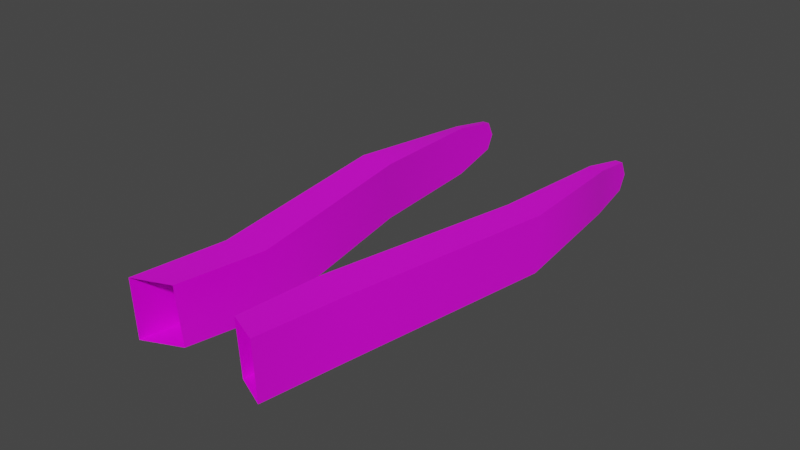 # Source: BikeBack.blend  (saved by Blender 2.91.10; exported with 4.5.12 LTS)
import bpy
from mathutils import Matrix  # noqa: F401  (used for matrix-valued properties, if any)

bpy.ops.wm.read_factory_settings(use_empty=True)
scene = bpy.context.scene
scene.name = 'Scene'

# ---- collections
col_collection = bpy.data.collections.new('Collection'); scene.collection.children.link(col_collection)

# ---- images (referenced by path relative to the original .blend; pixels are not part of the script)
import os
ASSET_DIR = os.environ.get("B2B_ASSET_DIR", "")  # directory of the original .blend (textures are referenced by path, not embedded)
HERE = os.path.dirname(os.path.abspath(__file__))  # packed textures are extracted next to this script under _unpacked/

def load_image(name, relpath, width, height, colorspace="sRGB"):
    """Load a texture the original file referenced (path relative to the .blend, or extracted next to this script)."""
    p = next((c for c in (os.path.join(HERE, relpath), os.path.join(ASSET_DIR, relpath)) if relpath and os.path.exists(c)), "")
    if p:
        img = bpy.data.images.load(p, check_existing=True)
        img.name = name
    else:  # same state as the original file: an image datablock whose file is absent (Cycles renders it pink)
        img = bpy.data.images.new(name, width, height)
        img.source = "FILE"
        img.filepath = "//" + (relpath or name)
    img.colorspace_settings.name = colorspace
    return img
img_bike2a_png = load_image('bike2a.png', 'bike2a.png', 1024, 1024, 'sRGB')

# ---- materials (node trees are filled in below, after node groups)
mat_bikebody = bpy.data.materials.new('BikeBody')
mat_bikebody.use_transparent_shadow = False
mat_bikebody.diffuse_color = (1.0, 1.0, 1.0, 1.0)
mat_bikebody.roughness = 0.4343

# ---- material node trees
mat_bikebody.use_nodes = True; mat_bikebody.node_tree.nodes.clear()
_N = mat_bikebody.node_tree.nodes; _L = mat_bikebody.node_tree.links
n0 = _N.new('ShaderNodeBsdfPrincipled'); n0.name = 'Principled BSDF'; n0.location = (10, 300)
n0.distribution = 'GGX'
n0.subsurface_method = 'BURLEY'
n0.inputs[2].default_value = 0.4343
n0.inputs[3].default_value = 1.45
n0.inputs[27].default_value = (0.0, 0.0, 0.0, 1.0)
n0.inputs[28].default_value = 1.0
n1 = _N.new('ShaderNodeOutputMaterial'); n1.name = 'Material Output'; n1.location = (300, 300)
n2 = _N.new('ShaderNodeNormalMap'); n2.name = 'Normal Map'; n2.location = (-300, -300)
n2.label = 'Normal/Map'
n3 = _N.new('ShaderNodeTexImage'); n3.name = 'Image Texture'; n3.location = (-300, 600)
n3.image = img_bike2a_png
n4 = _N.new('ShaderNodeTexCoord'); n4.name = 'Texture Coordinate'; n4.location = (-1500, 300)
n4.label = 'Texture Coords'
n5 = _N.new('ShaderNodeMapping'); n5.name = 'Mapping'; n5.location = (-600, 600)
n5.vector_type = 'TEXTURE'
n5.inputs[1].default_value = (0.0, -1.0, 0.0)
_L.new(n0.outputs[0], n1.inputs[0])
_L.new(n2.outputs[0], n0.inputs[5])
_L.new(n3.outputs[0], n0.inputs[0])
_L.new(n5.outputs[0], n3.inputs[0])
_L.new(n4.outputs[2], n5.inputs[0])
n1.is_active_output = True

# ---- world
world_world = bpy.data.worlds.new('World'); scene.world = world_world
world_world.use_nodes = True; world_world.node_tree.nodes.clear()
_N = world_world.node_tree.nodes; _L = world_world.node_tree.links
n0 = _N.new('ShaderNodeOutputWorld'); n0.name = 'World Output'; n0.location = (300, 300)
n1 = _N.new('ShaderNodeBackground'); n1.name = 'Background'; n1.location = (10, 300)
n1.inputs[0].default_value = (0.05088, 0.05088, 0.05088, 1.0)
_L.new(n1.outputs[0], n0.inputs[0])
n0.is_active_output = True
world_world.color = (0.05088, 0.05088, 0.05088)
world_world.use_sun_shadow = False
world_world.sun_shadow_jitter_overblur = 0.0

# ---- meshes
me_bikeback = bpy.data.meshes.new('BikeBack')
me_bikeback.from_pydata([(-0.1155, -0.01094, -0.05143), (-0.1155, 0.01182, -0.04655), (-0.1052, 0.01202, -0.04653), (-0.1052, -0.01094, -0.05143), (-0.044, 0.1108, 0.5852), (-0.0453, 0.1894, 0.5734), (0.0479, 0.1894, 0.5734), (0.0466, 0.1108, 0.5852), (-0.03765, 0.07036, 0.4697), (-0.0413, 0.1496, 0.4504), (-0.1196, 0.03455, 0.009012), (-0.1196, -0.02721, 0.02448), (-0.1155, -0.02886, -0.03731), (-0.1052, -0.02855, -0.03739), (0.1181, -0.01094, -0.05143), (0.1078, -0.01094, -0.05143), (0.1078, 0.01202, -0.04653), (0.1181, 0.01182, -0.04655), (0.04025, 0.07036, 0.4697), (0.0439, 0.1496, 0.4504), (0.1223, -0.02721, 0.02448), (0.1223, 0.03455, 0.009012), (0.1181, -0.02886, -0.03731), (0.1078, -0.02855, -0.03739), (-0.1382, 0.007939, 0.2017), (-0.1392, 0.08478, 0.1835), (-0.0931, 0.1528, 0.4624), (-0.0931, 0.07666, 0.4895), (-0.0903, 0.1186, 0.6076), (-0.0903, 0.1963, 0.5935), (0.1418, 0.08478, 0.1835), (0.1407, 0.007939, 0.2017), (0.0958, 0.07666, 0.4875), (0.0958, 0.1528, 0.4621), (0.0928, 0.1186, 0.6066), (0.0928, 0.1963, 0.593), (-0.1034, 0.04034, 0.01474), (-0.1034, -0.02905, 0.03229), (-0.0925, 0.00795, 0.2015), (-0.0925, 0.0845, 0.1832), (0.0952, 0.00795, 0.2015), (0.0952, 0.0845, 0.1832), (0.106, 0.04034, 0.01474), (0.106, -0.02905, 0.03229)], [], [(3, 0, 1, 2), (18, 7, 6, 19), (13, 12, 0, 3), (17, 14, 15, 16), (14, 22, 23, 15), (30, 21, 42, 41), (27, 24, 38, 8), (29, 26, 27, 28), (10, 25, 39, 36), (40, 31, 32, 18), (35, 34, 32, 33), (1, 12, 11, 10), (1, 0, 12), (13, 3, 2), (37, 13, 2, 36), (38, 24, 11, 37), (41, 40, 18, 19), (25, 26, 9, 39), (39, 38, 37, 36), (16, 23, 43, 42), (23, 16, 15), (17, 21, 20, 22), (17, 22, 14), (8, 9, 5, 4), (9, 8, 38, 39), (4, 28, 27, 8), (32, 34, 7, 18), (25, 10, 11, 24), (17, 16, 42, 21), (13, 37, 11, 12), (33, 32, 31, 30), (9, 26, 29, 5), (35, 33, 19, 6), (27, 26, 25, 24), (20, 21, 30, 31), (1, 10, 36, 2), (40, 43, 20, 31), (43, 40, 41, 42), (23, 22, 20, 43), (33, 30, 41, 19)])
me_bikeback.polygons.foreach_set('use_smooth', [True] * 40)
_k = set([(0, 1), (0, 3), (0, 12), (1, 2), (1, 10), (2, 3), (2, 36), (3, 13), (4, 8), (5, 9), (6, 19), (7, 18), (8, 38), (9, 39), (10, 25), (11, 12), (11, 24), (12, 13), (13, 37), (14, 15), (14, 17), (14, 22), (15, 16), (15, 23), (16, 17), (16, 42), (17, 21), (18, 40), (19, 41), (20, 22), (20, 31), (21, 30), (22, 23), (23, 43), (24, 27), (25, 26), (26, 29), (27, 28), (30, 33), (31, 32), (32, 34), (33, 35), (36, 39), (37, 38), (40, 43), (41, 42)])
me_bikeback.attributes.new('sharp_edge', 'BOOLEAN', 'EDGE').data.foreach_set('value', [ (min(e.vertices), max(e.vertices)) in _k for e in me_bikeback.edges])
_uv = me_bikeback.uv_layers.new(name='UVW')
_uv.uv.foreach_set('vector', [0.07027, 0.9755, 0.06802, 0.9733, 0.0695, 0.9699, 0.07101, 0.9701, 0.1006, 0.8356, 0.09561, 0.8006, 0.07257, 0.7997, 0.07725, 0.8366, 0.06288, 0.9771, 0.06358, 0.9738, 0.06802, 0.9733, 0.07027, 0.9755, 0.06954, 0.9698, 0.06806, 0.9732, 0.07031, 0.9755, 0.07105, 0.97, 0.06806, 0.9732, 0.06362, 0.9738, 0.06293, 0.977, 0.07031, 0.9755, 0.06547, 0.9159, 0.06954, 0.9593, 0.07365, 0.9581, 0.07789, 0.9145, 0.03769, 0.8346, 0.04495, 0.9183, 0.03252, 0.9191, 0.02146, 0.8397, 0.05951, 0.7947, 0.06161, 0.8351, 0.03769, 0.8346, 0.03777, 0.7986, 0.06953, 0.9593, 0.06545, 0.916, 0.07791, 0.9145, 0.07362, 0.9581, 0.03258, 0.9191, 0.04496, 0.9183, 0.03781, 0.8352, 0.0215, 0.8398, 0.05953, 0.7948, 0.03782, 0.7989, 0.03781, 0.8352, 0.06158, 0.8352, 0.0695, 0.9699, 0.06358, 0.9738, 0.05429, 0.9635, 0.06953, 0.9593, 0.0695, 0.9699, 0.06802, 0.9733, 0.06358, 0.9738, 0.07688, 0.9803, 0.07027, 0.9755, 0.07101, 0.9701, 0.09113, 0.9648, 0.07688, 0.9803, 0.07101, 0.9701, 0.07362, 0.9581, 0.03252, 0.9191, 0.04495, 0.9183, 0.05429, 0.9635, 0.04953, 0.9645, 0.07789, 0.9145, 0.09985, 0.916, 0.1006, 0.8356, 0.07725, 0.8366, 0.06545, 0.916, 0.06161, 0.8351, 0.07727, 0.8366, 0.07791, 0.9145, 0.07791, 0.9145, 0.09987, 0.916, 0.09113, 0.9648, 0.07362, 0.9581, 0.07105, 0.97, 0.07692, 0.9802, 0.09116, 0.9647, 0.07365, 0.9581, 0.07692, 0.9802, 0.07105, 0.97, 0.07031, 0.9755, 0.06954, 0.9698, 0.06954, 0.9593, 0.05433, 0.9634, 0.06362, 0.9738, 0.06954, 0.9698, 0.06362, 0.9738, 0.06806, 0.9732, 0.1007, 0.8356, 0.07727, 0.8366, 0.07258, 0.7997, 0.09562, 0.8006, 0.07727, 0.8366, 0.1007, 0.8356, 0.09987, 0.916, 0.07791, 0.9145, 0.02445, 0.805, 0.03777, 0.7986, 0.03769, 0.8346, 0.02146, 0.8397, 0.03781, 0.8352, 0.03782, 0.7989, 0.02452, 0.805, 0.0215, 0.8398, 0.06545, 0.916, 0.06953, 0.9593, 0.05429, 0.9635, 0.04495, 0.9183, 0.06954, 0.9698, 0.07105, 0.97, 0.07365, 0.9581, 0.06954, 0.9593, 0.06288, 0.9771, 0.04953, 0.9645, 0.05429, 0.9635, 0.06358, 0.9738, 0.06158, 0.8352, 0.03781, 0.8352, 0.04496, 0.9183, 0.06547, 0.9159, 0.07727, 0.8366, 0.06161, 0.8351, 0.05951, 0.7947, 0.07258, 0.7997, 0.05953, 0.7948, 0.06158, 0.8352, 0.07725, 0.8366, 0.07257, 0.7997, 0.03769, 0.8346, 0.06161, 0.8351, 0.06545, 0.916, 0.04495, 0.9183, 0.05433, 0.9634, 0.06954, 0.9593, 0.06547, 0.9159, 0.04496, 0.9183, 0.0695, 0.9699, 0.06953, 0.9593, 0.07362, 0.9581, 0.07101, 0.9701, 0.03258, 0.9191, 0.04955, 0.9644, 0.05433, 0.9634, 0.04496, 0.9183, 0.09116, 0.9647, 0.09985, 0.916, 0.07789, 0.9145, 0.07365, 0.9581, 0.06293, 0.977, 0.06362, 0.9738, 0.05433, 0.9634, 0.04955, 0.9644, 0.06158, 0.8352, 0.06547, 0.9159, 0.07789, 0.9145, 0.07725, 0.8366])
_ca = me_bikeback.color_attributes.new('Col', 'BYTE_COLOR', 'CORNER')
_ca.data.foreach_set('color', [1.0, 1.0, 1.0, 1.0, 1.0, 1.0, 1.0, 1.0, 1.0, 1.0, 1.0, 1.0, 1.0, 1.0, 1.0, 1.0, 1.0, 1.0, 1.0, 1.0, 1.0, 1.0, 1.0, 1.0, 1.0, 1.0, 1.0, 1.0, 1.0, 1.0, 1.0, 1.0, 1.0, 1.0, 1.0, 1.0, 1.0, 1.0, 1.0, 1.0, 1.0, 1.0, 1.0, 1.0, 1.0, 1.0, 1.0, 1.0, 1.0, 1.0, 1.0, 1.0, 1.0, 1.0, 1.0, 1.0, 1.0, 1.0, 1.0, 1.0, 1.0, 1.0, 1.0, 1.0, 1.0, 1.0, 1.0, 1.0, 1.0, 1.0, 1.0, 1.0, 1.0, 1.0, 1.0, 1.0, 1.0, 1.0, 1.0, 1.0, 1.0, 1.0, 1.0, 1.0, 1.0, 1.0, 1.0, 1.0, 1.0, 1.0, 1.0, 1.0, 1.0, 1.0, 1.0, 1.0, 1.0, 1.0, 1.0, 1.0, 1.0, 1.0, 1.0, 1.0, 1.0, 1.0, 1.0, 1.0, 1.0, 1.0, 1.0, 1.0, 1.0, 1.0, 1.0, 1.0, 1.0, 1.0, 1.0, 1.0, 1.0, 1.0, 1.0, 1.0, 1.0, 1.0, 1.0, 1.0, 1.0, 1.0, 1.0, 1.0, 1.0, 1.0, 1.0, 1.0, 1.0, 1.0, 1.0, 1.0, 1.0, 1.0, 1.0, 1.0, 1.0, 1.0, 1.0, 1.0, 1.0, 1.0, 1.0, 1.0, 1.0, 1.0, 1.0, 1.0, 1.0, 1.0, 1.0, 1.0, 1.0, 1.0, 1.0, 1.0, 1.0, 1.0, 1.0, 1.0, 1.0, 1.0, 1.0, 1.0, 1.0, 1.0, 1.0, 1.0, 1.0, 1.0, 1.0, 1.0, 1.0, 1.0, 1.0, 1.0, 1.0, 1.0, 1.0, 1.0, 1.0, 1.0, 1.0, 1.0, 1.0, 1.0, 1.0, 1.0, 1.0, 1.0, 1.0, 1.0, 1.0, 1.0, 1.0, 1.0, 1.0, 1.0, 1.0, 1.0, 1.0, 1.0, 1.0, 1.0, 1.0, 1.0, 1.0, 1.0, 1.0, 1.0, 1.0, 1.0, 1.0, 1.0, 1.0, 1.0, 1.0, 1.0, 1.0, 1.0, 1.0, 1.0, 1.0, 1.0, 1.0, 1.0, 1.0, 1.0, 1.0, 1.0, 1.0, 1.0, 1.0, 1.0, 1.0, 1.0, 1.0, 1.0, 1.0, 1.0, 1.0, 1.0, 1.0, 1.0, 1.0, 1.0, 1.0, 1.0, 1.0, 1.0, 1.0, 1.0, 1.0, 1.0, 1.0, 1.0, 1.0, 1.0, 1.0, 1.0, 1.0, 1.0, 1.0, 1.0, 1.0, 1.0, 1.0, 1.0, 1.0, 1.0, 1.0, 1.0, 1.0, 1.0, 1.0, 1.0, 1.0, 1.0, 1.0, 1.0, 1.0, 1.0, 1.0, 1.0, 1.0, 1.0, 1.0, 1.0, 1.0, 1.0, 1.0, 1.0, 1.0, 1.0, 1.0, 1.0, 1.0, 1.0, 1.0, 1.0, 1.0, 1.0, 1.0, 1.0, 1.0, 1.0, 1.0, 1.0, 1.0, 1.0, 1.0, 1.0, 1.0, 1.0, 1.0, 1.0, 1.0, 1.0, 1.0, 1.0, 1.0, 1.0, 1.0, 1.0, 1.0, 1.0, 1.0, 1.0, 1.0, 1.0, 1.0, 1.0, 1.0, 1.0, 1.0, 1.0, 1.0, 1.0, 1.0, 1.0, 1.0, 1.0, 1.0, 1.0, 1.0, 1.0, 1.0, 1.0, 1.0, 1.0, 1.0, 1.0, 1.0, 1.0, 1.0, 1.0, 1.0, 1.0, 1.0, 1.0, 1.0, 1.0, 1.0, 1.0, 1.0, 1.0, 1.0, 1.0, 1.0, 1.0, 1.0, 1.0, 1.0, 1.0, 1.0, 1.0, 1.0, 1.0, 1.0, 1.0, 1.0, 1.0, 1.0, 1.0, 1.0, 1.0, 1.0, 1.0, 1.0, 1.0, 1.0, 1.0, 1.0, 1.0, 1.0, 1.0, 1.0, 1.0, 1.0, 1.0, 1.0, 1.0, 1.0, 1.0, 1.0, 1.0, 1.0, 1.0, 1.0, 1.0, 1.0, 1.0, 1.0, 1.0, 1.0, 1.0, 1.0, 1.0, 1.0, 1.0, 1.0, 1.0, 1.0, 1.0, 1.0, 1.0, 1.0, 1.0, 1.0, 1.0, 1.0, 1.0, 1.0, 1.0, 1.0, 1.0, 1.0, 1.0, 1.0, 1.0, 1.0, 1.0, 1.0, 1.0, 1.0, 1.0, 1.0, 1.0, 1.0, 1.0, 1.0, 1.0, 1.0, 1.0, 1.0, 1.0, 1.0, 1.0, 1.0, 1.0, 1.0, 1.0, 1.0, 1.0, 1.0, 1.0, 1.0, 1.0, 1.0, 1.0, 1.0, 1.0, 1.0, 1.0, 1.0, 1.0, 1.0, 1.0, 1.0, 1.0, 1.0, 1.0, 1.0, 1.0, 1.0, 1.0, 1.0, 1.0, 1.0, 1.0, 1.0, 1.0, 1.0, 1.0, 1.0, 1.0, 1.0, 1.0, 1.0, 1.0, 1.0, 1.0, 1.0, 1.0, 1.0, 1.0, 1.0, 1.0, 1.0, 1.0, 1.0, 1.0, 1.0, 1.0, 1.0, 1.0, 1.0, 1.0, 1.0, 1.0, 1.0, 1.0, 1.0, 1.0, 1.0, 1.0, 1.0, 1.0, 1.0, 1.0, 1.0, 1.0, 1.0, 1.0, 1.0, 1.0, 1.0, 1.0, 1.0, 1.0, 1.0, 1.0, 1.0, 1.0, 1.0, 1.0, 1.0, 1.0, 1.0, 1.0, 1.0, 1.0, 1.0, 1.0, 1.0, 1.0, 1.0, 1.0, 1.0, 1.0, 1.0, 1.0, 1.0, 1.0, 1.0, 1.0, 1.0, 1.0, 1.0, 1.0, 1.0, 1.0, 1.0, 1.0, 1.0, 1.0, 1.0, 1.0, 1.0, 1.0, 1.0, 1.0, 1.0, 1.0, 1.0, 1.0, 1.0, 1.0, 1.0, 1.0, 1.0, 1.0, 1.0, 1.0, 1.0, 1.0, 1.0, 1.0, 1.0, 1.0, 1.0, 1.0, 1.0, 1.0, 1.0, 1.0, 1.0, 1.0, 1.0, 1.0, 1.0, 1.0, 1.0, 1.0, 1.0, 1.0])
me_bikeback.materials.append(mat_bikebody)
me_bikeback.use_remesh_fix_poles = True
me_bikeback.use_remesh_preserve_attributes = False
me_bikeback.use_mirror_vertex_groups = False
me_bikeback.update()
me_bikeback.normals_split_custom_set([tuple(v) for v in zip(*[iter([-0.001494, 0.209, -0.9779, -0.001494, 0.209, -0.9779, -0.001494, 0.209, -0.9779, -0.001494, 0.209, -0.9779, -0.9973, 0.008502, -0.07289, -0.9988, 0.03739, 0.03078, -0.9988, 0.03739, 0.03078, -0.9976, 0.009519, -0.06926, 0.006034, -0.6211, -0.7837, 0.006034, -0.6211, -0.7837, 0.006034, -0.6211, -0.7837, 0.006034, -0.6211, -0.7837, 0.001494, 0.209, -0.9779, 0.001494, 0.209, -0.9779, 0.001494, 0.209, -0.9779, 0.001494, 0.209, -0.9779, -0.006034, -0.6211, -0.7837, -0.006034, -0.6211, -0.7837, -0.006034, -0.6211, -0.7837, -0.006034, -0.6211, -0.7837, -0.02593, 0.9685, -0.2475, 0.06284, 0.931, -0.3596, 0.03126, 0.9413, -0.3362, -0.02343, 0.9682, -0.2491, -0.00285, -0.9589, 0.2837, 0.01301, -0.9708, 0.2394, 0.01159, -0.9704, 0.2414, -0.007209, -0.965, 0.2623, -0.9998, 0.005512, 0.02058, -0.9955, 0.02735, 0.09022, -0.9961, 0.02557, 0.08464, -0.9998, 0.005512, 0.02058, -0.0632, 0.931, -0.3596, 0.02586, 0.9685, -0.2475, 0.02335, 0.9682, -0.2492, -0.03137, 0.9413, -0.336, -0.0117, -0.9704, 0.2414, -0.0131, -0.9708, 0.2395, 0.01058, -0.9592, 0.2825, 0.01335, -0.9644, 0.264, 0.9997, 0.005599, 0.02208, 0.9997, 0.005599, 0.02208, 0.9959, 0.02517, 0.08666, 0.9955, 0.02633, 0.09049, -0.9985, -0.01281, -0.05311, -0.9985, -0.0128, -0.05307, -0.9892, -0.03444, -0.1422, -0.9895, -0.03405, -0.1406, -0.9985, -0.01281, -0.05311, -1.0, 0.0, 0.0, -0.9985, -0.0128, -0.05307, 0.9998, -0.005072, -0.0209, 1.0, 0.0, 0.0, 0.9998, -0.005107, -0.02104, 0.9989, -0.01108, -0.0452, 0.9998, -0.005072, -0.0209, 0.9998, -0.005107, -0.02104, 0.9989, -0.01126, -0.04455, 0.01159, -0.9704, 0.2414, 0.01301, -0.9708, 0.2394, -0.03972, -0.9961, 0.07847, -0.02764, -0.9924, 0.12, -0.9902, -0.03324, -0.136, -0.9903, -0.03295, -0.1347, -0.9973, 0.008502, -0.07289, -0.9976, 0.009519, -0.06926, 0.02586, 0.9685, -0.2475, -0.0001211, 0.9627, -0.2706, 0.0008655, 0.9652, -0.2616, 0.02335, 0.9682, -0.2492, 0.9902, -0.03318, -0.1358, 0.9904, -0.03291, -0.1346, 0.9989, -0.01108, -0.0452, 0.9989, -0.01126, -0.04455, -0.9998, -0.005107, -0.02104, -0.9998, -0.005072, -0.0209, -0.9989, -0.011, -0.04489, -0.999, -0.01119, -0.04425, -0.9998, -0.005072, -0.0209, -0.9998, -0.005107, -0.02104, -1.0, -2.85e-07, 0.0, 0.9984, -0.01312, -0.0544, 0.9896, -0.03392, -0.1401, 0.9893, -0.0343, -0.1417, 0.9984, -0.01311, -0.05436, 0.9984, -0.01312, -0.0544, 0.9984, -0.01311, -0.05436, 1.0, 0.0, 0.0, 0.9973, 0.008495, -0.07291, 0.9976, 0.009523, -0.06924, 0.9988, 0.03739, 0.03078, 0.9988, 0.03739, 0.03078, 0.9976, 0.009523, -0.06924, 0.9973, 0.008495, -0.07291, 0.9904, -0.03291, -0.1346, 0.9902, -0.03318, -0.1358, 0.007159, -0.9431, 0.3324, 0.007159, -0.9431, 0.3324, -0.00285, -0.9589, 0.2837, -0.007209, -0.965, 0.2623, 0.01058, -0.9592, 0.2825, 0.003248, -0.9436, 0.331, 0.003248, -0.9436, 0.331, 0.01335, -0.9644, 0.264, -0.998, 0.009076, 0.06209, -0.9895, -0.03405, -0.1406, -0.9892, -0.03444, -0.1422, -0.9981, 0.008788, 0.06101, 0.1183, 0.909, -0.3996, 0.1183, 0.909, -0.3996, 0.03126, 0.9413, -0.3362, 0.06284, 0.931, -0.3596, -0.06004, -0.9982, 0.007694, -0.02764, -0.9924, 0.12, -0.03972, -0.9961, 0.07847, -0.06004, -0.9982, 0.007694, 0.9955, 0.02633, 0.09049, 0.9959, 0.02517, 0.08666, 0.9981, 0.008087, 0.06071, 0.9981, 0.008372, 0.0618, 0.0008655, 0.9652, -0.2616, -0.0001211, 0.9627, -0.2706, -0.004589, 0.9503, -0.3114, -0.004589, 0.9503, -0.3114, 0.002091, 0.9502, -0.3116, -0.001522, 0.9627, -0.2707, -0.002286, 0.9651, -0.262, 0.002091, 0.9502, -0.3116, -0.9961, 0.02557, 0.08464, -0.9955, 0.02735, 0.09022, -0.998, 0.009076, 0.06209, -0.9981, 0.008788, 0.06101, 0.9893, -0.0343, -0.1417, 0.9896, -0.03392, -0.1401, 0.9981, 0.008372, 0.0618, 0.9981, 0.008087, 0.06071, -0.1188, 0.909, -0.3995, -0.0632, 0.931, -0.3596, -0.03137, 0.9413, -0.336, -0.1188, 0.909, -0.3995, -0.0117, -0.9704, 0.2414, 0.02762, -0.9924, 0.1199, 0.03957, -0.9961, 0.07853, -0.0131, -0.9708, 0.2395, -0.9989, -0.011, -0.04489, -0.9903, -0.03295, -0.1347, -0.9902, -0.03324, -0.136, -0.999, -0.01119, -0.04425, 0.0598, -0.9982, 0.007653, 0.0598, -0.9982, 0.007653, 0.03957, -0.9961, 0.07853, 0.02762, -0.9924, 0.1199, -0.001522, 0.9627, -0.2707, -0.02593, 0.9685, -0.2475, -0.02343, 0.9682, -0.2491, -0.002286, 0.9651, -0.262])] * 3)])

# ---- objects
ob_bikeback = bpy.data.objects.new('BikeBack', me_bikeback)

# ---- transforms, parenting, visibility, modifiers, constraints
ob_bikeback.location = (-0.0003038, -3.516e-06, -8.591e-06)
ob_bikeback.rotation_euler = (1.797, -0.0, 0.0)
ob_bikeback.color = (0.8, 0.8, 0.8, 1.0)
ob_bikeback.lineart.crease_threshold = 0.0

# ---- collection membership
col_collection.objects.link(ob_bikeback)

# ---- scene / render settings (as saved in the file)
scene.frame_start = 1; scene.frame_end = 250; scene.frame_set(1)
scene.render.engine = 'BLENDER_EEVEE_NEXT'
scene.render.fps = 30
scene.cycles.use_denoising = False
scene.cycles.samples = 128
scene.cycles.sampling_pattern = 'TABULATED_SOBOL'
scene.cycles.use_adaptive_sampling = False
scene.cycles.use_light_tree = False
scene.view_settings.view_transform = 'Filmic'
bpy.context.view_layer.update()

# ---- added for rendering (the .blend has no active camera and no usable light): camera, sun
cam_auto = bpy.data.cameras.new('AutoCamera')
cam_auto.lens = 50.0
cam_auto.sensor_width = 36.0
cam_auto.clip_end = 1000.0
ob_auto_camera = bpy.data.objects.new('AutoCamera', cam_auto)
scene.collection.objects.link(ob_auto_camera)
ob_auto_camera.location = (0.771815, -1.21474, 0.635617)
ob_auto_camera.rotation_euler = (1.09748, -7.21219e-08, 0.694738)
scene.camera = ob_auto_camera
light_auto_sun = bpy.data.lights.new('AutoSun', 'SUN')
light_auto_sun.energy = 3.0
light_auto_sun.angle = 0.0523599
ob_auto_sun = bpy.data.objects.new('AutoSun', light_auto_sun)
scene.collection.objects.link(ob_auto_sun)
ob_auto_sun.rotation_euler = (0.872665, 0.174533, 0.523599)
bpy.context.view_layer.update()
